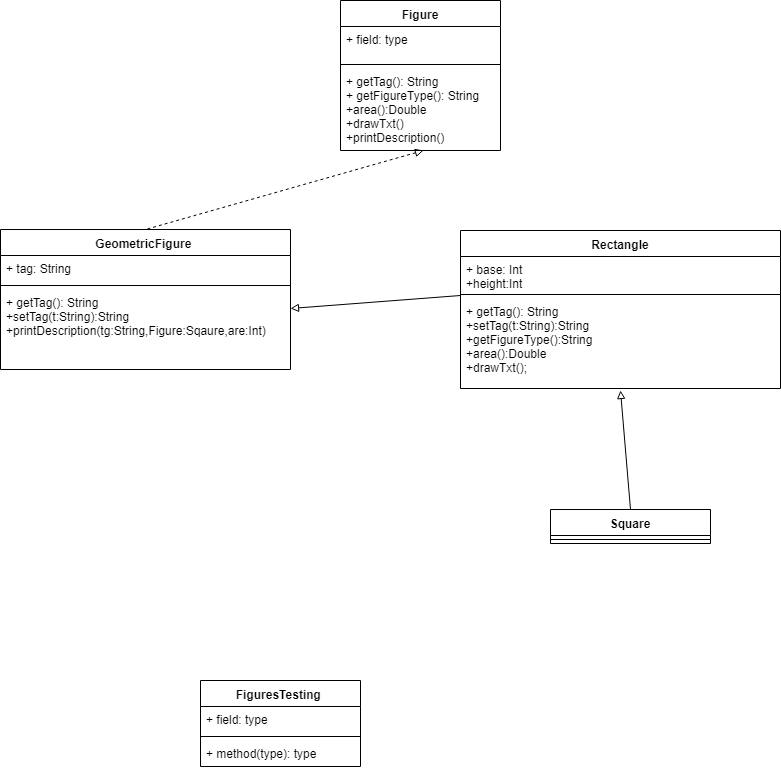

The diagram above was exported from draw.io. Its source (the exported page's mxGraphModel, read from the mxfile embedded in the PNG):
<mxGraphModel dx="1154" dy="766" grid="1" gridSize="10" guides="1" tooltips="1" connect="1" arrows="1" fold="1" page="1" pageScale="1" pageWidth="827" pageHeight="1169" math="0" shadow="0">
  <root>
    <mxCell id="0" />
    <mxCell id="1" parent="0" />
    <mxCell id="bi_v9tWdBmq7XN9-bVO3-1" value="Figure" style="swimlane;fontStyle=1;align=center;verticalAlign=top;childLayout=stackLayout;horizontal=1;startSize=26;horizontalStack=0;resizeParent=1;resizeParentMax=0;resizeLast=0;collapsible=1;marginBottom=0;" vertex="1" parent="1">
      <mxGeometry x="350" y="80" width="160" height="150" as="geometry" />
    </mxCell>
    <mxCell id="bi_v9tWdBmq7XN9-bVO3-2" value="+ field: type" style="text;strokeColor=none;fillColor=none;align=left;verticalAlign=top;spacingLeft=4;spacingRight=4;overflow=hidden;rotatable=0;points=[[0,0.5],[1,0.5]];portConstraint=eastwest;" vertex="1" parent="bi_v9tWdBmq7XN9-bVO3-1">
      <mxGeometry y="26" width="160" height="34" as="geometry" />
    </mxCell>
    <mxCell id="bi_v9tWdBmq7XN9-bVO3-3" value="" style="line;strokeWidth=1;fillColor=none;align=left;verticalAlign=middle;spacingTop=-1;spacingLeft=3;spacingRight=3;rotatable=0;labelPosition=right;points=[];portConstraint=eastwest;" vertex="1" parent="bi_v9tWdBmq7XN9-bVO3-1">
      <mxGeometry y="60" width="160" height="8" as="geometry" />
    </mxCell>
    <mxCell id="bi_v9tWdBmq7XN9-bVO3-4" value="+ getTag(): String&#10;+ getFigureType(): String&#10;+area():Double&#10;+drawTxt()&#10;+printDescription()&#10;&#10;" style="text;strokeColor=none;fillColor=none;align=left;verticalAlign=top;spacingLeft=4;spacingRight=4;overflow=hidden;rotatable=0;points=[[0,0.5],[1,0.5]];portConstraint=eastwest;" vertex="1" parent="bi_v9tWdBmq7XN9-bVO3-1">
      <mxGeometry y="68" width="160" height="82" as="geometry" />
    </mxCell>
    <mxCell id="bi_v9tWdBmq7XN9-bVO3-5" value="GeometricFigure " style="swimlane;fontStyle=1;align=center;verticalAlign=top;childLayout=stackLayout;horizontal=1;startSize=26;horizontalStack=0;resizeParent=1;resizeParentMax=0;resizeLast=0;collapsible=1;marginBottom=0;" vertex="1" parent="1">
      <mxGeometry x="10" y="309" width="290" height="140" as="geometry" />
    </mxCell>
    <mxCell id="bi_v9tWdBmq7XN9-bVO3-6" value="+ tag: String" style="text;strokeColor=none;fillColor=none;align=left;verticalAlign=top;spacingLeft=4;spacingRight=4;overflow=hidden;rotatable=0;points=[[0,0.5],[1,0.5]];portConstraint=eastwest;" vertex="1" parent="bi_v9tWdBmq7XN9-bVO3-5">
      <mxGeometry y="26" width="290" height="26" as="geometry" />
    </mxCell>
    <mxCell id="bi_v9tWdBmq7XN9-bVO3-7" value="" style="line;strokeWidth=1;fillColor=none;align=left;verticalAlign=middle;spacingTop=-1;spacingLeft=3;spacingRight=3;rotatable=0;labelPosition=right;points=[];portConstraint=eastwest;" vertex="1" parent="bi_v9tWdBmq7XN9-bVO3-5">
      <mxGeometry y="52" width="290" height="8" as="geometry" />
    </mxCell>
    <mxCell id="bi_v9tWdBmq7XN9-bVO3-8" value="+ getTag(): String&#10;+setTag(t:String):String&#10;+printDescription(tg:String,Figure:Sqaure,are:Int)&#10;&#10;&#10;" style="text;strokeColor=none;fillColor=none;align=left;verticalAlign=top;spacingLeft=4;spacingRight=4;overflow=hidden;rotatable=0;points=[[0,0.5],[1,0.5]];portConstraint=eastwest;" vertex="1" parent="bi_v9tWdBmq7XN9-bVO3-5">
      <mxGeometry y="60" width="290" height="80" as="geometry" />
    </mxCell>
    <mxCell id="bi_v9tWdBmq7XN9-bVO3-17" value="Rectangle" style="swimlane;fontStyle=1;align=center;verticalAlign=top;childLayout=stackLayout;horizontal=1;startSize=26;horizontalStack=0;resizeParent=1;resizeParentMax=0;resizeLast=0;collapsible=1;marginBottom=0;" vertex="1" parent="1">
      <mxGeometry x="470" y="310" width="320" height="158" as="geometry" />
    </mxCell>
    <mxCell id="bi_v9tWdBmq7XN9-bVO3-18" value="+ base: Int&#10;+height:Int&#10;" style="text;strokeColor=none;fillColor=none;align=left;verticalAlign=top;spacingLeft=4;spacingRight=4;overflow=hidden;rotatable=0;points=[[0,0.5],[1,0.5]];portConstraint=eastwest;" vertex="1" parent="bi_v9tWdBmq7XN9-bVO3-17">
      <mxGeometry y="26" width="320" height="34" as="geometry" />
    </mxCell>
    <mxCell id="bi_v9tWdBmq7XN9-bVO3-19" value="" style="line;strokeWidth=1;fillColor=none;align=left;verticalAlign=middle;spacingTop=-1;spacingLeft=3;spacingRight=3;rotatable=0;labelPosition=right;points=[];portConstraint=eastwest;" vertex="1" parent="bi_v9tWdBmq7XN9-bVO3-17">
      <mxGeometry y="60" width="320" height="8" as="geometry" />
    </mxCell>
    <mxCell id="bi_v9tWdBmq7XN9-bVO3-20" value="+ getTag(): String&#10;+setTag(t:String):String&#10;+getFigureType():String&#10;+area():Double&#10;+drawTxt();&#10;&#10;&#10;" style="text;strokeColor=none;fillColor=none;align=left;verticalAlign=top;spacingLeft=4;spacingRight=4;overflow=hidden;rotatable=0;points=[[0,0.5],[1,0.5]];portConstraint=eastwest;" vertex="1" parent="bi_v9tWdBmq7XN9-bVO3-17">
      <mxGeometry y="68" width="320" height="90" as="geometry" />
    </mxCell>
    <mxCell id="bi_v9tWdBmq7XN9-bVO3-21" value="Square" style="swimlane;fontStyle=1;align=center;verticalAlign=top;childLayout=stackLayout;horizontal=1;startSize=26;horizontalStack=0;resizeParent=1;resizeParentMax=0;resizeLast=0;collapsible=1;marginBottom=0;" vertex="1" parent="1">
      <mxGeometry x="560" y="589" width="160" height="34" as="geometry" />
    </mxCell>
    <mxCell id="bi_v9tWdBmq7XN9-bVO3-23" value="" style="line;strokeWidth=1;fillColor=none;align=left;verticalAlign=middle;spacingTop=-1;spacingLeft=3;spacingRight=3;rotatable=0;labelPosition=right;points=[];portConstraint=eastwest;" vertex="1" parent="bi_v9tWdBmq7XN9-bVO3-21">
      <mxGeometry y="26" width="160" height="8" as="geometry" />
    </mxCell>
    <mxCell id="bi_v9tWdBmq7XN9-bVO3-25" value="FiguresTesting " style="swimlane;fontStyle=1;align=center;verticalAlign=top;childLayout=stackLayout;horizontal=1;startSize=26;horizontalStack=0;resizeParent=1;resizeParentMax=0;resizeLast=0;collapsible=1;marginBottom=0;" vertex="1" parent="1">
      <mxGeometry x="210" y="760" width="160" height="86" as="geometry" />
    </mxCell>
    <mxCell id="bi_v9tWdBmq7XN9-bVO3-26" value="+ field: type" style="text;strokeColor=none;fillColor=none;align=left;verticalAlign=top;spacingLeft=4;spacingRight=4;overflow=hidden;rotatable=0;points=[[0,0.5],[1,0.5]];portConstraint=eastwest;" vertex="1" parent="bi_v9tWdBmq7XN9-bVO3-25">
      <mxGeometry y="26" width="160" height="26" as="geometry" />
    </mxCell>
    <mxCell id="bi_v9tWdBmq7XN9-bVO3-27" value="" style="line;strokeWidth=1;fillColor=none;align=left;verticalAlign=middle;spacingTop=-1;spacingLeft=3;spacingRight=3;rotatable=0;labelPosition=right;points=[];portConstraint=eastwest;" vertex="1" parent="bi_v9tWdBmq7XN9-bVO3-25">
      <mxGeometry y="52" width="160" height="8" as="geometry" />
    </mxCell>
    <mxCell id="bi_v9tWdBmq7XN9-bVO3-28" value="+ method(type): type" style="text;strokeColor=none;fillColor=none;align=left;verticalAlign=top;spacingLeft=4;spacingRight=4;overflow=hidden;rotatable=0;points=[[0,0.5],[1,0.5]];portConstraint=eastwest;" vertex="1" parent="bi_v9tWdBmq7XN9-bVO3-25">
      <mxGeometry y="60" width="160" height="26" as="geometry" />
    </mxCell>
    <mxCell id="bi_v9tWdBmq7XN9-bVO3-29" value="" style="endArrow=none;html=1;startArrow=block;startFill=0;endFill=0;exitX=0.519;exitY=1;exitDx=0;exitDy=0;exitPerimeter=0;entryX=0.5;entryY=0;entryDx=0;entryDy=0;strokeWidth=1;dashed=1;" edge="1" parent="1" source="bi_v9tWdBmq7XN9-bVO3-4" target="bi_v9tWdBmq7XN9-bVO3-5">
      <mxGeometry width="50" height="50" relative="1" as="geometry">
        <mxPoint x="190" y="300" as="sourcePoint" />
        <mxPoint x="240" y="250" as="targetPoint" />
      </mxGeometry>
    </mxCell>
    <mxCell id="bi_v9tWdBmq7XN9-bVO3-30" value="" style="endArrow=none;html=1;startArrow=block;startFill=0;endFill=0;exitX=1;exitY=0.238;exitDx=0;exitDy=0;exitPerimeter=0;entryX=0;entryY=1.154;entryDx=0;entryDy=0;strokeWidth=1;entryPerimeter=0;" edge="1" parent="1" source="bi_v9tWdBmq7XN9-bVO3-8" target="bi_v9tWdBmq7XN9-bVO3-18">
      <mxGeometry width="50" height="50" relative="1" as="geometry">
        <mxPoint x="443" y="240" as="sourcePoint" />
        <mxPoint x="220" y="310" as="targetPoint" />
      </mxGeometry>
    </mxCell>
    <mxCell id="bi_v9tWdBmq7XN9-bVO3-31" value="" style="endArrow=none;html=1;startArrow=block;startFill=0;endFill=0;exitX=0.5;exitY=1.022;exitDx=0;exitDy=0;exitPerimeter=0;entryX=0.5;entryY=0;entryDx=0;entryDy=0;strokeWidth=1;" edge="1" parent="1" source="bi_v9tWdBmq7XN9-bVO3-20" target="bi_v9tWdBmq7XN9-bVO3-21">
      <mxGeometry width="50" height="50" relative="1" as="geometry">
        <mxPoint x="548" y="530" as="sourcePoint" />
        <mxPoint x="270" y="609" as="targetPoint" />
      </mxGeometry>
    </mxCell>
  </root>
</mxGraphModel>